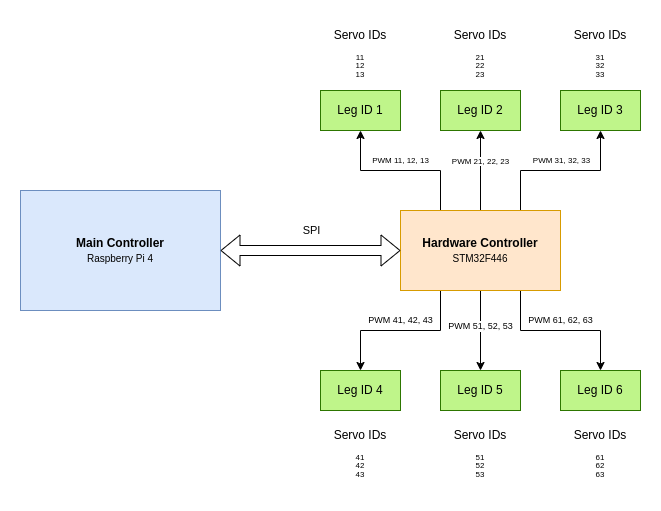

The diagram above was exported from draw.io. Its source (the exported page's mxGraphModel, read from the mxfile embedded in the PNG):
<mxGraphModel dx="825" dy="465" grid="0" gridSize="10" guides="1" tooltips="1" connect="1" arrows="1" fold="1" page="1" pageScale="1" pageWidth="1169" pageHeight="827" background="#FFFFFF" math="0" shadow="0" extFonts="Permanent Marker^https://fonts.googleapis.com/css?family=Permanent+Marker">
  <root>
    <mxCell id="0" />
    <mxCell id="1" parent="0" />
    <mxCell id="Wk9ThisnSPgD1nUuFprD-1" value="&lt;b&gt;Main Controller&lt;/b&gt;&lt;br&gt;&lt;font style=&quot;font-size: 10px;&quot;&gt;Raspberry Pi 4&lt;/font&gt;" style="rounded=0;whiteSpace=wrap;html=1;fillColor=#dae8fc;strokeColor=#6c8ebf;" parent="1" vertex="1">
      <mxGeometry x="105" y="237" width="200" height="120" as="geometry" />
    </mxCell>
    <mxCell id="Wk9ThisnSPgD1nUuFprD-16" style="edgeStyle=orthogonalEdgeStyle;rounded=0;orthogonalLoop=1;jettySize=auto;html=1;entryX=0.5;entryY=1;entryDx=0;entryDy=0;" parent="1" source="Wk9ThisnSPgD1nUuFprD-2" target="Wk9ThisnSPgD1nUuFprD-5" edge="1">
      <mxGeometry relative="1" as="geometry">
        <Array as="points">
          <mxPoint x="525" y="217" />
          <mxPoint x="445" y="217" />
        </Array>
      </mxGeometry>
    </mxCell>
    <mxCell id="Wk9ThisnSPgD1nUuFprD-44" value="PWM 11, 12, 13" style="edgeLabel;html=1;align=center;verticalAlign=middle;resizable=0;points=[];fontSize=8;" parent="Wk9ThisnSPgD1nUuFprD-16" vertex="1" connectable="0">
      <mxGeometry x="0.1781" y="-1" relative="1" as="geometry">
        <mxPoint x="14" y="-9" as="offset" />
      </mxGeometry>
    </mxCell>
    <mxCell id="Wk9ThisnSPgD1nUuFprD-18" style="edgeStyle=orthogonalEdgeStyle;rounded=0;orthogonalLoop=1;jettySize=auto;html=1;entryX=0.5;entryY=1;entryDx=0;entryDy=0;" parent="1" source="Wk9ThisnSPgD1nUuFprD-2" target="Wk9ThisnSPgD1nUuFprD-7" edge="1">
      <mxGeometry relative="1" as="geometry">
        <Array as="points">
          <mxPoint x="605" y="217" />
          <mxPoint x="685" y="217" />
        </Array>
      </mxGeometry>
    </mxCell>
    <mxCell id="Wk9ThisnSPgD1nUuFprD-46" value="PWM 31, 32, 33" style="edgeLabel;html=1;align=center;verticalAlign=middle;resizable=0;points=[];fontSize=8;" parent="Wk9ThisnSPgD1nUuFprD-18" vertex="1" connectable="0">
      <mxGeometry x="0.0738" relative="1" as="geometry">
        <mxPoint x="-6" y="-10" as="offset" />
      </mxGeometry>
    </mxCell>
    <mxCell id="Wk9ThisnSPgD1nUuFprD-19" style="edgeStyle=orthogonalEdgeStyle;rounded=0;orthogonalLoop=1;jettySize=auto;html=1;entryX=0.5;entryY=1;entryDx=0;entryDy=0;" parent="1" source="Wk9ThisnSPgD1nUuFprD-2" target="Wk9ThisnSPgD1nUuFprD-6" edge="1">
      <mxGeometry relative="1" as="geometry" />
    </mxCell>
    <mxCell id="Wk9ThisnSPgD1nUuFprD-45" value="PWM 21, 22, 23" style="edgeLabel;html=1;align=center;verticalAlign=middle;resizable=0;points=[];fontSize=8;" parent="Wk9ThisnSPgD1nUuFprD-19" vertex="1" connectable="0">
      <mxGeometry x="0.2367" y="-1" relative="1" as="geometry">
        <mxPoint x="-1" as="offset" />
      </mxGeometry>
    </mxCell>
    <mxCell id="Wk9ThisnSPgD1nUuFprD-20" style="edgeStyle=orthogonalEdgeStyle;rounded=0;orthogonalLoop=1;jettySize=auto;html=1;entryX=0.5;entryY=0;entryDx=0;entryDy=0;" parent="1" source="Wk9ThisnSPgD1nUuFprD-2" target="Wk9ThisnSPgD1nUuFprD-8" edge="1">
      <mxGeometry relative="1" as="geometry">
        <Array as="points">
          <mxPoint x="525" y="377" />
          <mxPoint x="445" y="377" />
        </Array>
      </mxGeometry>
    </mxCell>
    <mxCell id="Wk9ThisnSPgD1nUuFprD-47" value="PWM 41, 42, 43" style="edgeLabel;html=1;align=center;verticalAlign=middle;resizable=0;points=[];fontSize=9;" parent="Wk9ThisnSPgD1nUuFprD-20" vertex="1" connectable="0">
      <mxGeometry x="0.2208" relative="1" as="geometry">
        <mxPoint x="18" y="-10" as="offset" />
      </mxGeometry>
    </mxCell>
    <mxCell id="Wk9ThisnSPgD1nUuFprD-22" style="edgeStyle=orthogonalEdgeStyle;rounded=0;orthogonalLoop=1;jettySize=auto;html=1;entryX=0.5;entryY=0;entryDx=0;entryDy=0;" parent="1" source="Wk9ThisnSPgD1nUuFprD-2" target="Wk9ThisnSPgD1nUuFprD-10" edge="1">
      <mxGeometry relative="1" as="geometry">
        <Array as="points">
          <mxPoint x="605" y="377" />
          <mxPoint x="685" y="377" />
        </Array>
      </mxGeometry>
    </mxCell>
    <mxCell id="Wk9ThisnSPgD1nUuFprD-49" value="PWM 61, 62, 63" style="edgeLabel;html=1;align=center;verticalAlign=middle;resizable=0;points=[];fontSize=9;" parent="Wk9ThisnSPgD1nUuFprD-22" vertex="1" connectable="0">
      <mxGeometry x="0.0107" relative="1" as="geometry">
        <mxPoint x="-1" y="-10" as="offset" />
      </mxGeometry>
    </mxCell>
    <mxCell id="Wk9ThisnSPgD1nUuFprD-23" style="edgeStyle=orthogonalEdgeStyle;rounded=0;orthogonalLoop=1;jettySize=auto;html=1;" parent="1" source="Wk9ThisnSPgD1nUuFprD-2" target="Wk9ThisnSPgD1nUuFprD-9" edge="1">
      <mxGeometry relative="1" as="geometry" />
    </mxCell>
    <mxCell id="Wk9ThisnSPgD1nUuFprD-48" value="PWM 51, 52, 53" style="edgeLabel;html=1;align=center;verticalAlign=middle;resizable=0;points=[];fontSize=9;" parent="Wk9ThisnSPgD1nUuFprD-23" vertex="1" connectable="0">
      <mxGeometry x="-0.1007" relative="1" as="geometry">
        <mxPoint as="offset" />
      </mxGeometry>
    </mxCell>
    <mxCell id="Wk9ThisnSPgD1nUuFprD-2" value="&lt;b&gt;Hardware Controller&lt;/b&gt;&lt;br&gt;&lt;font style=&quot;font-size: 10px;&quot;&gt;STM32F446&lt;/font&gt;" style="rounded=0;whiteSpace=wrap;html=1;fillColor=#ffe6cc;strokeColor=#d79b00;" parent="1" vertex="1">
      <mxGeometry x="485" y="257" width="160" height="80" as="geometry" />
    </mxCell>
    <mxCell id="Wk9ThisnSPgD1nUuFprD-3" style="edgeStyle=orthogonalEdgeStyle;rounded=0;orthogonalLoop=1;jettySize=auto;html=1;entryX=0;entryY=0.5;entryDx=0;entryDy=0;startArrow=classic;startFill=0;shape=flexArrow;fontStyle=1" parent="1" source="Wk9ThisnSPgD1nUuFprD-1" target="Wk9ThisnSPgD1nUuFprD-2" edge="1">
      <mxGeometry relative="1" as="geometry">
        <mxPoint x="455" y="307" as="targetPoint" />
      </mxGeometry>
    </mxCell>
    <mxCell id="Wk9ThisnSPgD1nUuFprD-4" value="SPI" style="edgeLabel;html=1;align=center;verticalAlign=middle;resizable=0;points=[];" parent="Wk9ThisnSPgD1nUuFprD-3" vertex="1" connectable="0">
      <mxGeometry y="2" relative="1" as="geometry">
        <mxPoint y="-18" as="offset" />
      </mxGeometry>
    </mxCell>
    <mxCell id="Wk9ThisnSPgD1nUuFprD-5" value="&lt;font color=&quot;#000000&quot;&gt;Leg ID 1&lt;/font&gt;" style="rounded=0;whiteSpace=wrap;html=1;fillColor=#bff58a;fontColor=#ffffff;strokeColor=#2D7600;gradientColor=none;" parent="1" vertex="1">
      <mxGeometry x="405" y="137" width="80" height="40" as="geometry" />
    </mxCell>
    <mxCell id="Wk9ThisnSPgD1nUuFprD-6" value="&lt;font color=&quot;#000000&quot;&gt;Leg ID 2&lt;/font&gt;" style="rounded=0;whiteSpace=wrap;html=1;fillColor=#bff58a;fontColor=#ffffff;strokeColor=#2D7600;gradientColor=none;" parent="1" vertex="1">
      <mxGeometry x="525" y="137" width="80" height="40" as="geometry" />
    </mxCell>
    <mxCell id="Wk9ThisnSPgD1nUuFprD-7" value="&lt;font color=&quot;#000000&quot;&gt;Leg ID 3&lt;/font&gt;" style="rounded=0;whiteSpace=wrap;html=1;fillColor=#bff58a;fontColor=#ffffff;strokeColor=#2D7600;gradientColor=none;" parent="1" vertex="1">
      <mxGeometry x="645" y="137" width="80" height="40" as="geometry" />
    </mxCell>
    <mxCell id="Wk9ThisnSPgD1nUuFprD-8" value="&lt;font color=&quot;#000000&quot;&gt;Leg ID 4&lt;/font&gt;" style="rounded=0;whiteSpace=wrap;html=1;fillColor=#bff58a;fontColor=#FFFFFF;strokeColor=#2D7600;gradientColor=none;" parent="1" vertex="1">
      <mxGeometry x="405" y="417" width="80" height="40" as="geometry" />
    </mxCell>
    <mxCell id="Wk9ThisnSPgD1nUuFprD-9" value="&lt;font color=&quot;#000000&quot;&gt;Leg ID 5&lt;/font&gt;" style="rounded=0;whiteSpace=wrap;html=1;fillColor=#bff58a;fontColor=#ffffff;strokeColor=#2D7600;gradientColor=none;" parent="1" vertex="1">
      <mxGeometry x="525" y="417" width="80" height="40" as="geometry" />
    </mxCell>
    <mxCell id="Wk9ThisnSPgD1nUuFprD-10" value="&lt;font color=&quot;#000000&quot;&gt;Leg ID 6&lt;/font&gt;" style="rounded=0;whiteSpace=wrap;html=1;fillColor=#bff58a;fontColor=#ffffff;strokeColor=#2D7600;gradientColor=none;" parent="1" vertex="1">
      <mxGeometry x="645" y="417" width="80" height="40" as="geometry" />
    </mxCell>
    <mxCell id="Wk9ThisnSPgD1nUuFprD-28" value="Servo IDs&lt;br&gt;" style="text;html=1;strokeColor=none;fillColor=none;align=center;verticalAlign=middle;whiteSpace=wrap;rounded=0;" parent="1" vertex="1">
      <mxGeometry x="415" y="67" width="60" height="30" as="geometry" />
    </mxCell>
    <mxCell id="Wk9ThisnSPgD1nUuFprD-29" value="&lt;p style=&quot;line-height: 60%;&quot;&gt;&lt;font style=&quot;font-size: 8px;&quot;&gt;11&lt;br&gt;12&lt;br&gt;13&lt;br&gt;&lt;/font&gt;&lt;/p&gt;" style="text;html=1;strokeColor=none;fillColor=none;align=center;verticalAlign=middle;whiteSpace=wrap;rounded=0;" parent="1" vertex="1">
      <mxGeometry x="415" y="97" width="60" height="30" as="geometry" />
    </mxCell>
    <mxCell id="Wk9ThisnSPgD1nUuFprD-30" value="Servo IDs&lt;br&gt;" style="text;html=1;strokeColor=none;fillColor=none;align=center;verticalAlign=middle;whiteSpace=wrap;rounded=0;" parent="1" vertex="1">
      <mxGeometry x="535" y="67" width="60" height="30" as="geometry" />
    </mxCell>
    <mxCell id="Wk9ThisnSPgD1nUuFprD-31" value="&lt;p style=&quot;line-height: 60%;&quot;&gt;&lt;font style=&quot;font-size: 8px;&quot;&gt;21&lt;br&gt;22&lt;br&gt;23&lt;br&gt;&lt;/font&gt;&lt;/p&gt;" style="text;html=1;strokeColor=none;fillColor=none;align=center;verticalAlign=middle;whiteSpace=wrap;rounded=0;" parent="1" vertex="1">
      <mxGeometry x="535" y="97" width="60" height="30" as="geometry" />
    </mxCell>
    <mxCell id="Wk9ThisnSPgD1nUuFprD-32" value="Servo IDs&lt;br&gt;" style="text;html=1;strokeColor=none;fillColor=none;align=center;verticalAlign=middle;whiteSpace=wrap;rounded=0;" parent="1" vertex="1">
      <mxGeometry x="655" y="67" width="60" height="30" as="geometry" />
    </mxCell>
    <mxCell id="Wk9ThisnSPgD1nUuFprD-33" value="&lt;p style=&quot;line-height: 60%;&quot;&gt;&lt;font style=&quot;font-size: 8px;&quot;&gt;31&lt;br&gt;32&lt;br&gt;33&lt;br&gt;&lt;/font&gt;&lt;/p&gt;" style="text;html=1;strokeColor=none;fillColor=none;align=center;verticalAlign=middle;whiteSpace=wrap;rounded=0;" parent="1" vertex="1">
      <mxGeometry x="655" y="97" width="60" height="30" as="geometry" />
    </mxCell>
    <mxCell id="Wk9ThisnSPgD1nUuFprD-34" value="Servo IDs&lt;br&gt;" style="text;html=1;strokeColor=none;fillColor=none;align=center;verticalAlign=middle;whiteSpace=wrap;rounded=0;" parent="1" vertex="1">
      <mxGeometry x="415" y="467" width="60" height="30" as="geometry" />
    </mxCell>
    <mxCell id="Wk9ThisnSPgD1nUuFprD-35" value="&lt;p style=&quot;line-height: 60%;&quot;&gt;&lt;font style=&quot;font-size: 8px;&quot;&gt;41&lt;br&gt;42&lt;br&gt;43&lt;br&gt;&lt;/font&gt;&lt;/p&gt;" style="text;html=1;strokeColor=none;fillColor=none;align=center;verticalAlign=middle;whiteSpace=wrap;rounded=0;" parent="1" vertex="1">
      <mxGeometry x="415" y="497" width="60" height="30" as="geometry" />
    </mxCell>
    <mxCell id="Wk9ThisnSPgD1nUuFprD-40" value="Servo IDs&lt;br&gt;" style="text;html=1;strokeColor=none;fillColor=none;align=center;verticalAlign=middle;whiteSpace=wrap;rounded=0;" parent="1" vertex="1">
      <mxGeometry x="535" y="467" width="60" height="30" as="geometry" />
    </mxCell>
    <mxCell id="Wk9ThisnSPgD1nUuFprD-41" value="&lt;p style=&quot;line-height: 60%;&quot;&gt;&lt;font style=&quot;font-size: 8px;&quot;&gt;51&lt;br&gt;52&lt;br&gt;53&lt;br&gt;&lt;/font&gt;&lt;/p&gt;" style="text;html=1;strokeColor=none;fillColor=none;align=center;verticalAlign=middle;whiteSpace=wrap;rounded=0;" parent="1" vertex="1">
      <mxGeometry x="535" y="497" width="60" height="30" as="geometry" />
    </mxCell>
    <mxCell id="Wk9ThisnSPgD1nUuFprD-42" value="Servo IDs&lt;br&gt;" style="text;html=1;strokeColor=none;fillColor=none;align=center;verticalAlign=middle;whiteSpace=wrap;rounded=0;" parent="1" vertex="1">
      <mxGeometry x="655" y="467" width="60" height="30" as="geometry" />
    </mxCell>
    <mxCell id="Wk9ThisnSPgD1nUuFprD-43" value="&lt;p style=&quot;line-height: 60%;&quot;&gt;&lt;font style=&quot;font-size: 8px;&quot;&gt;61&lt;br&gt;62&lt;br&gt;63&lt;br&gt;&lt;/font&gt;&lt;/p&gt;" style="text;html=1;strokeColor=none;fillColor=none;align=center;verticalAlign=middle;whiteSpace=wrap;rounded=0;" parent="1" vertex="1">
      <mxGeometry x="655" y="497" width="60" height="30" as="geometry" />
    </mxCell>
  </root>
</mxGraphModel>